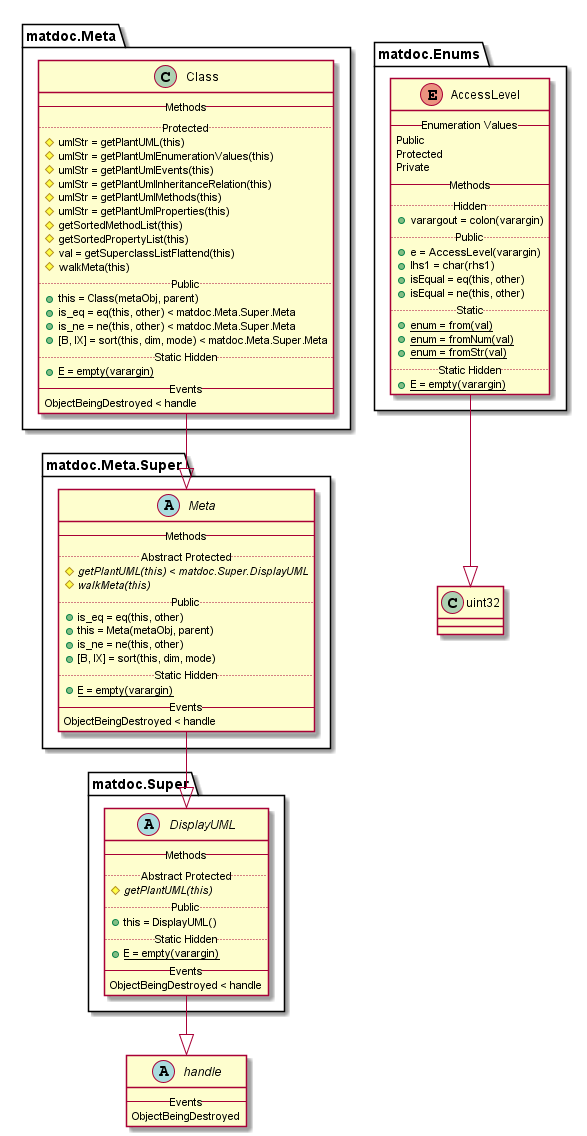

The diagram above was rendered by PlantUML. Its source (embedded in the PNG):
@startuml

abstract class handle {
   -- Events --
   ObjectBeingDestroyed
}


enum matdoc.Enums.AccessLevel {
   -- Enumeration Values --
   Public
   Protected
   Private
   -- Methods --
   .. Hidden ..
   {method} + varargout = colon(varargin)
   .. Public ..
   {method} + e = AccessLevel(varargin)
   {method} + lhs1 = char(rhs1)
   {method} + isEqual = eq(this, other)
   {method} + isEqual = ne(this, other)
   .. Static ..
   {method}{static} + enum = from(val)
   {method}{static} + enum = fromNum(val)
   {method}{static} + enum = fromStr(val)
   .. Static Hidden ..
   {method}{static} + E = empty(varargin)
}

matdoc.Enums.AccessLevel --|> uint32

class matdoc.Meta.Class {
   -- Methods --
   .. Protected ..
   {method} # umlStr = getPlantUML(this)
   {method} # umlStr = getPlantUmlEnumerationValues(this)
   {method} # umlStr = getPlantUmlEvents(this)
   {method} # umlStr = getPlantUmlInheritanceRelation(this)
   {method} # umlStr = getPlantUmlMethods(this)
   {method} # umlStr = getPlantUmlProperties(this)
   {method} # getSortedMethodList(this)
   {method} # getSortedPropertyList(this)
   {method} # val = getSuperclassListFlattend(this)
   {method} # walkMeta(this)
   .. Public ..
   {method} + this = Class(metaObj, parent)
   {method} + is_eq = eq(this, other) < matdoc.Meta.Super.Meta
   {method} + is_ne = ne(this, other) < matdoc.Meta.Super.Meta
   {method} + [B, IX] = sort(this, dim, mode) < matdoc.Meta.Super.Meta
   .. Static Hidden ..
   {method}{static} + E = empty(varargin)
   -- Events --
   ObjectBeingDestroyed < handle
}

matdoc.Meta.Class --|> matdoc.Meta.Super.Meta

abstract class matdoc.Meta.Super.Meta {
   -- Methods --
   .. Abstract Protected ..
   {method}{abstract} # getPlantUML(this) < matdoc.Super.DisplayUML
   {method}{abstract} # walkMeta(this)
   .. Public ..
   {method} + is_eq = eq(this, other)
   {method} + this = Meta(metaObj, parent)
   {method} + is_ne = ne(this, other)
   {method} + [B, IX] = sort(this, dim, mode)
   .. Static Hidden ..
   {method}{static} + E = empty(varargin)
   -- Events --
   ObjectBeingDestroyed < handle
}

matdoc.Meta.Super.Meta --|> matdoc.Super.DisplayUML

abstract class matdoc.Super.DisplayUML {
   -- Methods --
   .. Abstract Protected ..
   {method}{abstract} # getPlantUML(this)
   .. Public ..
   {method} + this = DisplayUML()
   .. Static Hidden ..
   {method}{static} + E = empty(varargin)
   -- Events --
   ObjectBeingDestroyed < handle
}

matdoc.Super.DisplayUML --|> handle

class uint32 {
}


@enduml